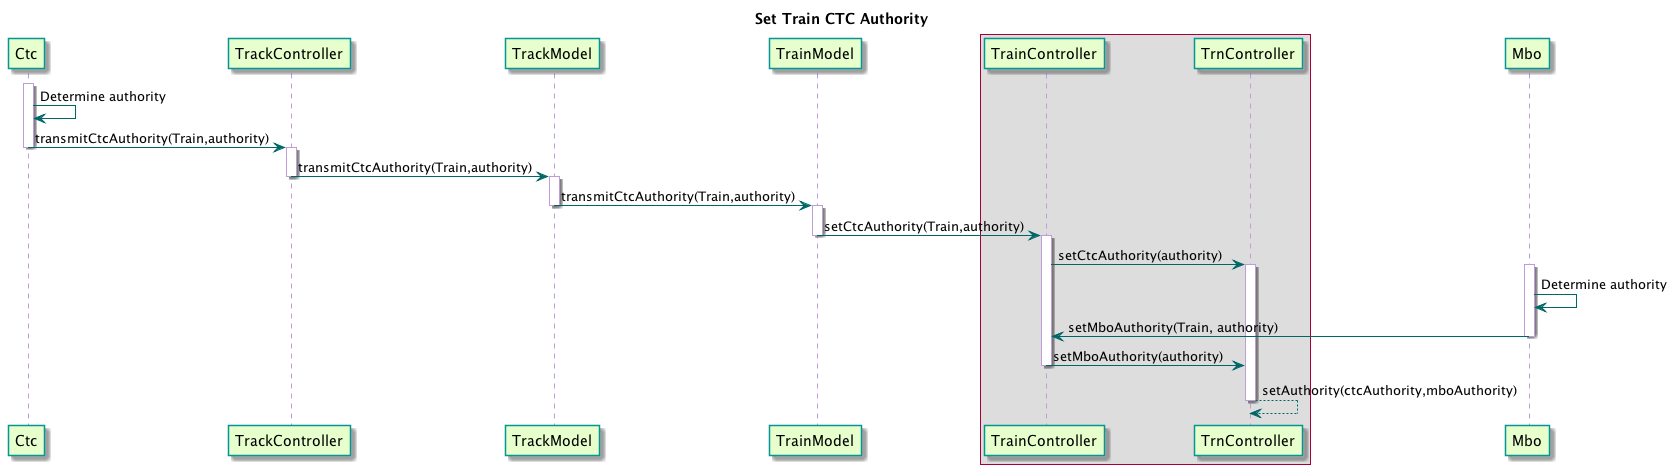

The diagram above was rendered by PlantUML. Its source (embedded in the PNG):
@startuml

title Set Train CTC Authority

skinparam sequence {
  BackgroundColor transparent
  ParticipantBackgroundColor #e6ffcc
  ParticipantBorderColor 	#049595
  PackageBorderCOlor  #049595
  ArrowColor #006666
  LifeLineBorderColor #c09cd9
}

participant Ctc
participant TrackController
participant TrackModel
participant TrainModel
box
	participant TrainController
	participant TrnController
end box
participant Mbo

activate Ctc
Ctc -> Ctc : Determine authority
Ctc -> TrackController : transmitCtcAuthority(Train,authority)
deactivate Ctc

activate TrackController
TrackController -> TrackModel : transmitCtcAuthority(Train,authority)
deactivate TrackController

activate TrackModel
TrackModel -> TrainModel : transmitCtcAuthority(Train,authority)
deactivate TrackModel

activate TrainModel
TrainModel -> TrainController : setCtcAuthority(Train,authority)
deactivate TrainModel
activate TrainController

TrainController -> TrnController : setCtcAuthority(authority)
activate TrnController

activate Mbo
Mbo -> Mbo : Determine authority
Mbo -> TrainController : setMboAuthority(Train, authority)
deactivate Mbo

TrainController -> TrnController : setMboAuthority(authority)
deactivate TrainController

TrnController --> TrnController : setAuthority(ctcAuthority,mboAuthority)
deactivate TrnController

@enduml